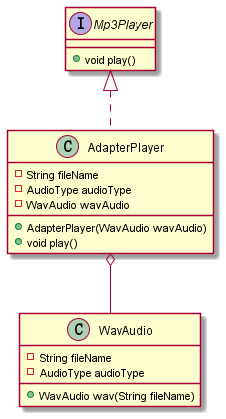

The diagram above was rendered by PlantUML. Its source (embedded in the PNG):
@startuml

AdapterPlayer o-- WavAudio

class WavAudio {
-String fileName
-AudioType audioType

+WavAudio wav(String fileName)
}

interface Mp3Player {
+void play()
}

class AdapterPlayer implements Mp3Player {
- String fileName
- AudioType audioType
- WavAudio wavAudio

+AdapterPlayer(WavAudio wavAudio)
+void play()
}

@enduml